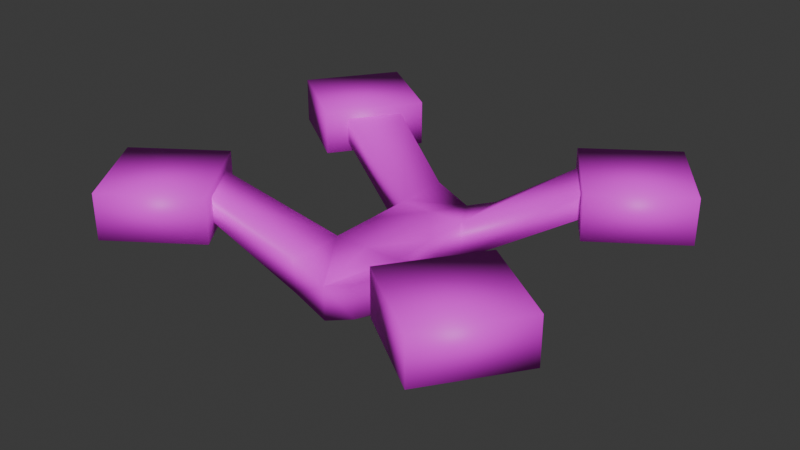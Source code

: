 # Source: drone.blend  (saved by Blender 4.5.88; exported with 4.5.12 LTS)
import bpy
from mathutils import Matrix  # noqa: F401  (used for matrix-valued properties, if any)

bpy.ops.wm.read_factory_settings(use_empty=True)
scene = bpy.context.scene
scene.name = 'Scene'

# ---- collections
col_collection = bpy.data.collections.new('Collection'); scene.collection.children.link(col_collection)

# ---- images (referenced by path relative to the original .blend; pixels are not part of the script)
import os
ASSET_DIR = os.environ.get("B2B_ASSET_DIR", "")  # directory of the original .blend (textures are referenced by path, not embedded)
HERE = os.path.dirname(os.path.abspath(__file__))  # packed textures are extracted next to this script under _unpacked/

def load_image(name, relpath, width, height, colorspace="sRGB"):
    """Load a texture the original file referenced (path relative to the .blend, or extracted next to this script)."""
    p = next((c for c in (os.path.join(HERE, relpath), os.path.join(ASSET_DIR, relpath)) if relpath and os.path.exists(c)), "")
    if p:
        img = bpy.data.images.load(p, check_existing=True)
        img.name = name
    else:  # same state as the original file: an image datablock whose file is absent (Cycles renders it pink)
        img = bpy.data.images.new(name, width, height)
        img.source = "FILE"
        img.filepath = "//" + (relpath or name)
    img.colorspace_settings.name = colorspace
    return img
img_drone = load_image('drone', 'drone.png', 1024, 1024, 'sRGB')

# ---- materials (node trees are filled in below, after node groups)
mat_material = bpy.data.materials.new('Material')
mat_material.alpha_threshold = 0.0
mat_material.roughness = 0.5
mat_material.line_color = (0.0, 0.0, 0.0, 1.0)

# ---- material node trees
mat_material.use_nodes = True; mat_material.node_tree.nodes.clear()
_N = mat_material.node_tree.nodes; _L = mat_material.node_tree.links
n0 = _N.new('ShaderNodeOutputMaterial'); n0.name = 'Material Output'; n0.location = (300, 300)
n1 = _N.new('ShaderNodeBsdfPrincipled'); n1.name = 'Principled BSDF'; n1.location = (10, 300)
n1.inputs[3].default_value = 1.45
n2 = _N.new('ShaderNodeTexImage'); n2.name = 'Image Texture'; n2.location = (-497, 352)
n2.image = img_drone
_L.new(n1.outputs[0], n0.inputs[0])
_L.new(n2.outputs[0], n1.inputs[0])
n0.is_active_output = True

# ---- world
world_world = bpy.data.worlds.new('World'); scene.world = world_world
world_world.use_nodes = True; world_world.node_tree.nodes.clear()
_N = world_world.node_tree.nodes; _L = world_world.node_tree.links
n0 = _N.new('ShaderNodeOutputWorld'); n0.name = 'World Output'; n0.location = (300, 300)
n1 = _N.new('ShaderNodeBackground'); n1.name = 'Background'; n1.location = (10, 300)
n1.inputs[0].default_value = (0.05088, 0.05088, 0.05088, 1.0)
_L.new(n1.outputs[0], n0.inputs[0])
n0.is_active_output = True
world_world.color = (0.05088, 0.05088, 0.05088)
world_world.sun_shadow_jitter_overblur = 0.0

# ---- meshes
me_cube_001 = bpy.data.meshes.new('Cube.001')
me_cube_001.from_pydata([(0.0, -0.5128, -0.1647), (0.0, -0.5128, 0.2706), (0.0, 0.0, -0.006228), (0.0, 0.0, 0.2706), (0.3812, -0.5128, -0.1647), (0.3812, -0.5128, 0.2706), (0.3812, 0.0, -0.006228), (0.3812, 0.0, 0.2706), (0.0, -1.127, -0.2742), (0.0, -1.127, 0.1065), (0.3812, -1.127, -0.1088), (0.3812, -1.127, 0.2706), (1.516, -0.9121, 0.5127), (1.516, -0.9121, 0.7895), (1.165, -1.416, 0.5127), (1.165, -1.416, 0.7895), (1.024, -1.619, 0.9006), (1.024, -1.619, 0.4017), (1.657, -0.7098, 0.9006), (1.657, -0.7098, 0.4017), (1.909, -2.235, 0.9006), (1.909, -2.235, 0.4017), (2.542, -1.326, 0.9006), (2.542, -1.326, 0.4017), (-0.3812, -0.5128, -0.1647), (-0.3812, -0.5128, 0.2706), (-0.3812, 0.0, -0.006228), (-0.3812, 0.0, 0.2706), (-0.3812, -1.127, -0.1088), (-0.3812, -1.127, 0.2706), (-1.516, -0.9121, 0.5127), (-1.516, -0.9121, 0.7895), (-1.165, -1.416, 0.5127), (-1.165, -1.416, 0.7895), (-1.024, -1.619, 0.9006), (-1.024, -1.619, 0.4017), (-1.657, -0.7098, 0.9006), (-1.657, -0.7098, 0.4017), (-1.909, -2.235, 0.9006), (-1.909, -2.235, 0.4017), (-2.542, -1.326, 0.9006), (-2.542, -1.326, 0.4017), (0.0, 0.5128, -0.1647), (0.0, 0.5128, 0.2706), (0.3812, 0.5128, -0.1647), (0.3812, 0.5128, 0.2706), (0.0, 1.127, -0.2742), (0.0, 1.127, 0.1065), (0.3812, 1.127, -0.1088), (0.3812, 1.127, 0.2706), (1.516, 0.9121, 0.5127), (1.516, 0.9121, 0.7895), (1.165, 1.416, 0.5127), (1.165, 1.416, 0.7895), (1.024, 1.619, 0.9006), (1.024, 1.619, 0.4017), (1.657, 0.7098, 0.9006), (1.657, 0.7098, 0.4017), (1.909, 2.235, 0.9006), (1.909, 2.235, 0.4017), (2.542, 1.326, 0.9006), (2.542, 1.326, 0.4017), (-0.3812, 0.5128, -0.1647), (-0.3812, 0.5128, 0.2706), (-0.3812, 1.127, -0.1088), (-0.3812, 1.127, 0.2706), (-1.516, 0.9121, 0.5127), (-1.516, 0.9121, 0.7895), (-1.165, 1.416, 0.5127), (-1.165, 1.416, 0.7895), (-1.024, 1.619, 0.9006), (-1.024, 1.619, 0.4017), (-1.657, 0.7098, 0.9006), (-1.657, 0.7098, 0.4017), (-1.909, 2.235, 0.9006), (-1.909, 2.235, 0.4017), (-2.542, 1.326, 0.9006), (-2.542, 1.326, 0.4017)], [], [(10, 11, 9, 8), (5, 1, 9, 11), (6, 7, 5, 4), (0, 4, 10, 8), (2, 6, 4, 0), (7, 3, 1, 5), (10, 4, 12, 14), (16, 18, 19, 17), (11, 10, 14, 15), (5, 11, 15, 13), (4, 5, 13, 12), (19, 18, 22, 23), (16, 17, 21, 20), (18, 16, 20, 22), (17, 19, 23, 21), (22, 20, 21, 23), (28, 8, 9, 29), (25, 29, 9, 1), (26, 24, 25, 27), (0, 8, 28, 24), (2, 0, 24, 26), (27, 25, 1, 3), (28, 32, 30, 24), (34, 35, 37, 36), (29, 33, 32, 28), (25, 31, 33, 29), (24, 30, 31, 25), (37, 41, 40, 36), (34, 38, 39, 35), (36, 40, 38, 34), (35, 39, 41, 37), (40, 41, 39, 38), (48, 46, 47, 49), (45, 49, 47, 43), (6, 44, 45, 7), (42, 46, 48, 44), (2, 42, 44, 6), (7, 45, 43, 3), (48, 52, 50, 44), (54, 55, 57, 56), (49, 53, 52, 48), (45, 51, 53, 49), (44, 50, 51, 45), (57, 61, 60, 56), (54, 58, 59, 55), (56, 60, 58, 54), (55, 59, 61, 57), (60, 61, 59, 58), (64, 65, 47, 46), (63, 43, 47, 65), (26, 27, 63, 62), (42, 62, 64, 46), (2, 26, 62, 42), (27, 3, 43, 63), (64, 62, 66, 68), (70, 72, 73, 71), (65, 64, 68, 69), (63, 65, 69, 67), (62, 63, 67, 66), (73, 72, 76, 77), (70, 71, 75, 74), (72, 70, 74, 76), (71, 73, 77, 75), (76, 74, 75, 77)])
me_cube_001.polygons.foreach_set('use_smooth', [True] * 64)
_uv = me_cube_001.uv_layers.new(name='UVMap')
_uv.uv.foreach_set('vector', [0.6886, 0.8931, 0.6245, 0.8931, 0.6245, 0.8048, 0.6886, 0.8048, 0.4168, 0.6902, 0.3286, 0.6902, 0.3286, 0.548, 0.4168, 0.548, 0.4809, 0.8089, 0.4168, 0.8089, 0.4168, 0.6902, 0.4809, 0.6902, 0.5691, 0.6902, 0.4809, 0.6902, 0.4809, 0.548, 0.5691, 0.548, 0.5691, 0.8089, 0.4809, 0.8089, 0.4809, 0.6902, 0.5691, 0.6902, 0.4168, 0.8089, 0.3286, 0.8089, 0.3286, 0.6902, 0.4168, 0.6902, 0.04541, 0.8842, 0.0002444, 0.7493, 0.3035, 0.7452, 0.2731, 0.8842, 0.006494, 0.3321, 0.2047, 0.239, 0.2449, 0.289, 0.0934, 0.4599, 0.5696, 0.5818, 0.624, 0.548, 0.624, 0.7757, 0.5696, 0.8095, 0.02484, 0.6901, 0.06637, 0.5541, 0.2939, 0.548, 0.3281, 0.6861, 0.0002444, 0.7493, 0.02484, 0.6901, 0.3281, 0.6861, 0.3035, 0.7452, 0.2449, 0.289, 0.2047, 0.239, 0.3334, 0.06677, 0.4418, 0.1794, 0.8843, 0.0002444, 0.9998, 0.0002444, 0.9998, 0.2499, 0.8843, 0.2499, 0.2047, 0.239, 0.006494, 0.3321, 0.0002445, 0.0002444, 0.3334, 0.06677, 0.0934, 0.4599, 0.2449, 0.289, 0.4418, 0.1794, 0.4418, 0.5475, 0.74, 0.548, 0.74, 0.8044, 0.6245, 0.8044, 0.6245, 0.548, 0.6886, 0.8931, 0.6886, 0.8048, 0.6245, 0.8048, 0.6245, 0.8931, 0.4168, 0.6902, 0.4168, 0.548, 0.3286, 0.548, 0.3286, 0.6902, 0.4809, 0.8089, 0.4809, 0.6902, 0.4168, 0.6902, 0.4168, 0.8089, 0.5691, 0.6902, 0.5691, 0.548, 0.4809, 0.548, 0.4809, 0.6902, 0.5691, 0.8089, 0.5691, 0.6902, 0.4809, 0.6902, 0.4809, 0.8089, 0.4168, 0.8089, 0.4168, 0.6902, 0.3286, 0.6902, 0.3286, 0.8089, 0.624, 0.548, 0.624, 0.7757, 0.3035, 0.7452, 0.0002444, 0.7493, 0.006494, 0.3321, 0.0934, 0.4599, 0.2449, 0.289, 0.2047, 0.239, 0.5696, 0.5818, 0.5696, 0.8095, 0.624, 0.7757, 0.624, 0.548, 0.02484, 0.6901, 0.3281, 0.6861, 0.2939, 0.548, 0.06637, 0.5541, 0.0002444, 0.7493, 0.3035, 0.7452, 0.3281, 0.6861, 0.02484, 0.6901, 0.2449, 0.289, 0.4418, 0.1794, 0.3334, 0.06677, 0.2047, 0.239, 0.8843, 0.0002444, 0.8843, 0.2499, 0.9998, 0.2499, 0.9998, 0.0002444, 0.2047, 0.239, 0.3334, 0.06677, 0.0002445, 0.0002444, 0.006494, 0.3321, 0.0934, 0.4599, 0.4418, 0.5475, 0.4418, 0.1794, 0.2449, 0.289, 0.74, 0.548, 0.6245, 0.548, 0.6245, 0.8044, 0.74, 0.8044, 0.6886, 0.8931, 0.6886, 0.8048, 0.6245, 0.8048, 0.6245, 0.8931, 0.4168, 0.6902, 0.4168, 0.548, 0.3286, 0.548, 0.3286, 0.6902, 0.4809, 0.8089, 0.4809, 0.6902, 0.4168, 0.6902, 0.4168, 0.8089, 0.5691, 0.6902, 0.5691, 0.548, 0.4809, 0.548, 0.4809, 0.6902, 0.5691, 0.8089, 0.5691, 0.6902, 0.4809, 0.6902, 0.4809, 0.8089, 0.4168, 0.8089, 0.4168, 0.6902, 0.3286, 0.6902, 0.3286, 0.8089, 0.04541, 0.8842, 0.2731, 0.8842, 0.3035, 0.7452, 0.0002444, 0.7493, 0.006494, 0.3321, 0.0934, 0.4599, 0.2449, 0.289, 0.2047, 0.239, 0.5696, 0.5818, 0.5696, 0.8095, 0.624, 0.7757, 0.624, 0.548, 0.02484, 0.6901, 0.3281, 0.6861, 0.2939, 0.548, 0.06637, 0.5541, 0.0002444, 0.7493, 0.3035, 0.7452, 0.3281, 0.6861, 0.02484, 0.6901, 0.2449, 0.289, 0.4418, 0.1794, 0.3334, 0.06677, 0.2047, 0.239, 0.8843, 0.0002444, 0.8843, 0.2499, 0.9998, 0.2499, 0.9998, 0.0002444, 0.2047, 0.239, 0.3334, 0.06677, 0.0002445, 0.0002444, 0.006494, 0.3321, 0.0934, 0.4599, 0.4418, 0.5475, 0.4418, 0.1794, 0.2449, 0.289, 0.74, 0.548, 0.6245, 0.548, 0.6245, 0.8044, 0.74, 0.8044, 0.6886, 0.8931, 0.6245, 0.8931, 0.6245, 0.8048, 0.6886, 0.8048, 0.4168, 0.6902, 0.3286, 0.6902, 0.3286, 0.548, 0.4168, 0.548, 0.4809, 0.8089, 0.4168, 0.8089, 0.4168, 0.6902, 0.4809, 0.6902, 0.5691, 0.6902, 0.4809, 0.6902, 0.4809, 0.548, 0.5691, 0.548, 0.5691, 0.8089, 0.4809, 0.8089, 0.4809, 0.6902, 0.5691, 0.6902, 0.4168, 0.8089, 0.3286, 0.8089, 0.3286, 0.6902, 0.4168, 0.6902, 0.04541, 0.8842, 0.0002444, 0.7493, 0.3035, 0.7452, 0.2731, 0.8842, 0.006494, 0.3321, 0.2047, 0.239, 0.2449, 0.289, 0.0934, 0.4599, 0.5696, 0.5818, 0.624, 0.548, 0.624, 0.7757, 0.5696, 0.8095, 0.02484, 0.6901, 0.06637, 0.5541, 0.2939, 0.548, 0.3281, 0.6861, 0.0002444, 0.7493, 0.02484, 0.6901, 0.3281, 0.6861, 0.3035, 0.7452, 0.2449, 0.289, 0.2047, 0.239, 0.3334, 0.06677, 0.4418, 0.1794, 0.8843, 0.0002444, 0.9998, 0.0002444, 0.9998, 0.2499, 0.8843, 0.2499, 0.2047, 0.239, 0.006494, 0.3321, 0.0002445, 0.0002444, 0.3334, 0.06677, 0.0934, 0.4599, 0.2449, 0.289, 0.4418, 0.1794, 0.4418, 0.5475, 0.74, 0.548, 0.74, 0.8044, 0.6245, 0.8044, 0.6245, 0.548])
me_cube_001.materials.append(mat_material)
me_cube_001.update()

# ---- objects
ob_cube = bpy.data.objects.new('Cube', me_cube_001)

# ---- transforms, parenting, visibility, modifiers, constraints
ob_cube.location = (0.0, 0.0, 0.0)

# ---- collection membership
col_collection.objects.link(ob_cube)

# ---- scene / render settings (as saved in the file)
scene.frame_start = 1; scene.frame_end = 250; scene.frame_set(20)
scene.render.engine = 'BLENDER_EEVEE_NEXT'
bpy.context.view_layer.update()

# ---- added for rendering (the .blend has no active camera and no usable light): camera, sun
cam_auto = bpy.data.cameras.new('AutoCamera')
cam_auto.lens = 50.0
cam_auto.sensor_width = 36.0
cam_auto.clip_end = 1000.0
ob_auto_camera = bpy.data.objects.new('AutoCamera', cam_auto)
scene.collection.objects.link(ob_auto_camera)
ob_auto_camera.location = (6.35607, -7.62729, 5.39805)
ob_auto_camera.rotation_euler = (1.09748, -7.21219e-08, 0.694738)
scene.camera = ob_auto_camera
light_auto_sun = bpy.data.lights.new('AutoSun', 'SUN')
light_auto_sun.energy = 3.0
light_auto_sun.angle = 0.0523599
ob_auto_sun = bpy.data.objects.new('AutoSun', light_auto_sun)
scene.collection.objects.link(ob_auto_sun)
ob_auto_sun.rotation_euler = (0.872665, 0.174533, 0.523599)
bpy.context.view_layer.update()
